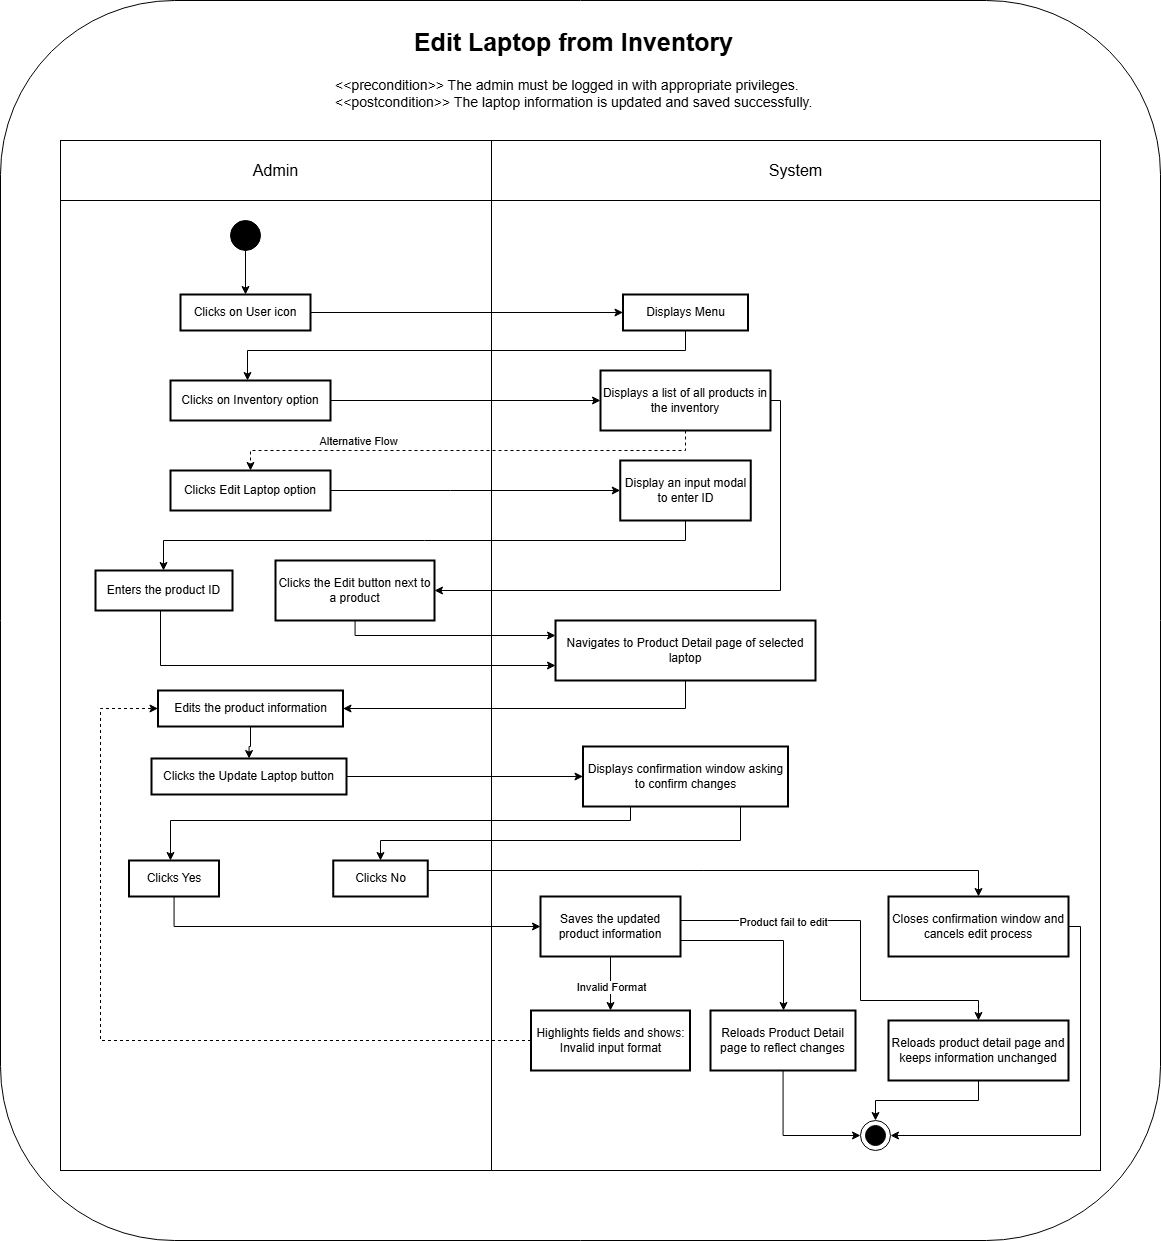

The diagram above was exported from draw.io. Its source (the exported page's mxGraphModel, read from the mxfile embedded in the PNG):
<mxGraphModel dx="1667" dy="937" grid="1" gridSize="10" guides="1" tooltips="1" connect="1" arrows="1" fold="1" page="1" pageScale="1" pageWidth="850" pageHeight="1100" math="0" shadow="0">
  <root>
    <mxCell id="0" />
    <mxCell id="1" parent="0" />
    <mxCell id="ucQywC1ldUxjcJT_iz2J-163" value="" style="rounded=1;whiteSpace=wrap;html=1;" parent="1" vertex="1">
      <mxGeometry x="330" y="790" width="1160" height="1240" as="geometry" />
    </mxCell>
    <mxCell id="ucQywC1ldUxjcJT_iz2J-157" value="" style="whiteSpace=wrap;strokeWidth=1;" parent="1" vertex="1">
      <mxGeometry x="821" y="990" width="609" height="970" as="geometry" />
    </mxCell>
    <mxCell id="ucQywC1ldUxjcJT_iz2J-2" value="" style="whiteSpace=wrap;strokeWidth=1;" parent="1" vertex="1">
      <mxGeometry x="390" y="990" width="431" height="970" as="geometry" />
    </mxCell>
    <mxCell id="ucQywC1ldUxjcJT_iz2J-50" style="edgeStyle=orthogonalEdgeStyle;rounded=0;orthogonalLoop=1;jettySize=auto;html=1;" parent="1" source="ucQywC1ldUxjcJT_iz2J-4" target="ucQywC1ldUxjcJT_iz2J-13" edge="1">
      <mxGeometry relative="1" as="geometry" />
    </mxCell>
    <mxCell id="ucQywC1ldUxjcJT_iz2J-4" value="Clicks on User icon" style="whiteSpace=wrap;strokeWidth=2;" parent="1" vertex="1">
      <mxGeometry x="510" y="1084" width="130" height="36" as="geometry" />
    </mxCell>
    <mxCell id="ucQywC1ldUxjcJT_iz2J-52" style="edgeStyle=orthogonalEdgeStyle;rounded=0;orthogonalLoop=1;jettySize=auto;html=1;" parent="1" source="ucQywC1ldUxjcJT_iz2J-5" target="ucQywC1ldUxjcJT_iz2J-14" edge="1">
      <mxGeometry relative="1" as="geometry" />
    </mxCell>
    <mxCell id="ucQywC1ldUxjcJT_iz2J-5" value="Clicks on Inventory option" style="whiteSpace=wrap;strokeWidth=2;" parent="1" vertex="1">
      <mxGeometry x="500" y="1170" width="160" height="40" as="geometry" />
    </mxCell>
    <mxCell id="ucQywC1ldUxjcJT_iz2J-60" style="edgeStyle=orthogonalEdgeStyle;rounded=0;orthogonalLoop=1;jettySize=auto;html=1;entryX=0;entryY=0.25;entryDx=0;entryDy=0;" parent="1" source="ucQywC1ldUxjcJT_iz2J-6" target="ucQywC1ldUxjcJT_iz2J-15" edge="1">
      <mxGeometry relative="1" as="geometry">
        <mxPoint x="850" y="1430" as="targetPoint" />
        <Array as="points">
          <mxPoint x="684" y="1425" />
        </Array>
      </mxGeometry>
    </mxCell>
    <mxCell id="ucQywC1ldUxjcJT_iz2J-6" value="Clicks the Edit button next to a product" style="whiteSpace=wrap;strokeWidth=2;" parent="1" vertex="1">
      <mxGeometry x="605" y="1350" width="159" height="60" as="geometry" />
    </mxCell>
    <mxCell id="ucQywC1ldUxjcJT_iz2J-63" style="edgeStyle=orthogonalEdgeStyle;rounded=0;orthogonalLoop=1;jettySize=auto;html=1;" parent="1" source="ucQywC1ldUxjcJT_iz2J-7" target="ucQywC1ldUxjcJT_iz2J-8" edge="1">
      <mxGeometry relative="1" as="geometry" />
    </mxCell>
    <mxCell id="ucQywC1ldUxjcJT_iz2J-7" value="Edits the product information" style="whiteSpace=wrap;strokeWidth=2;" parent="1" vertex="1">
      <mxGeometry x="487.5" y="1480" width="185" height="36" as="geometry" />
    </mxCell>
    <mxCell id="ucQywC1ldUxjcJT_iz2J-64" style="edgeStyle=orthogonalEdgeStyle;rounded=0;orthogonalLoop=1;jettySize=auto;html=1;" parent="1" source="ucQywC1ldUxjcJT_iz2J-8" target="ucQywC1ldUxjcJT_iz2J-16" edge="1">
      <mxGeometry relative="1" as="geometry" />
    </mxCell>
    <mxCell id="ucQywC1ldUxjcJT_iz2J-8" value="Clicks the Update Laptop button" style="whiteSpace=wrap;strokeWidth=2;" parent="1" vertex="1">
      <mxGeometry x="481" y="1548" width="195" height="36" as="geometry" />
    </mxCell>
    <mxCell id="ucQywC1ldUxjcJT_iz2J-69" style="edgeStyle=orthogonalEdgeStyle;rounded=0;orthogonalLoop=1;jettySize=auto;html=1;entryX=0;entryY=0.5;entryDx=0;entryDy=0;" parent="1" source="ucQywC1ldUxjcJT_iz2J-9" target="ucQywC1ldUxjcJT_iz2J-17" edge="1">
      <mxGeometry relative="1" as="geometry">
        <Array as="points">
          <mxPoint x="503" y="1716" />
        </Array>
      </mxGeometry>
    </mxCell>
    <mxCell id="ucQywC1ldUxjcJT_iz2J-9" value="Clicks Yes" style="whiteSpace=wrap;strokeWidth=2;" parent="1" vertex="1">
      <mxGeometry x="458.5" y="1650" width="90" height="36" as="geometry" />
    </mxCell>
    <mxCell id="ucQywC1ldUxjcJT_iz2J-55" style="edgeStyle=orthogonalEdgeStyle;rounded=0;orthogonalLoop=1;jettySize=auto;html=1;" parent="1" source="ucQywC1ldUxjcJT_iz2J-10" target="ucQywC1ldUxjcJT_iz2J-19" edge="1">
      <mxGeometry relative="1" as="geometry">
        <Array as="points">
          <mxPoint x="780" y="1280" />
          <mxPoint x="780" y="1280" />
        </Array>
      </mxGeometry>
    </mxCell>
    <mxCell id="ucQywC1ldUxjcJT_iz2J-10" value="Clicks Edit Laptop option" style="whiteSpace=wrap;strokeWidth=2;" parent="1" vertex="1">
      <mxGeometry x="500" y="1260" width="160" height="40" as="geometry" />
    </mxCell>
    <mxCell id="ucQywC1ldUxjcJT_iz2J-59" style="edgeStyle=orthogonalEdgeStyle;rounded=0;orthogonalLoop=1;jettySize=auto;html=1;entryX=0;entryY=0.75;entryDx=0;entryDy=0;" parent="1" source="ucQywC1ldUxjcJT_iz2J-11" target="ucQywC1ldUxjcJT_iz2J-15" edge="1">
      <mxGeometry relative="1" as="geometry">
        <Array as="points">
          <mxPoint x="490" y="1455" />
        </Array>
      </mxGeometry>
    </mxCell>
    <mxCell id="ucQywC1ldUxjcJT_iz2J-11" value="Enters the product ID" style="whiteSpace=wrap;strokeWidth=2;" parent="1" vertex="1">
      <mxGeometry x="425" y="1360" width="137" height="40" as="geometry" />
    </mxCell>
    <mxCell id="ucQywC1ldUxjcJT_iz2J-68" style="edgeStyle=orthogonalEdgeStyle;rounded=0;orthogonalLoop=1;jettySize=auto;html=1;" parent="1" source="ucQywC1ldUxjcJT_iz2J-12" target="ucQywC1ldUxjcJT_iz2J-20" edge="1">
      <mxGeometry relative="1" as="geometry">
        <Array as="points">
          <mxPoint x="1308" y="1660" />
        </Array>
      </mxGeometry>
    </mxCell>
    <mxCell id="ucQywC1ldUxjcJT_iz2J-12" value="Clicks No" style="whiteSpace=wrap;strokeWidth=2;" parent="1" vertex="1">
      <mxGeometry x="662.75" y="1650" width="94.5" height="36" as="geometry" />
    </mxCell>
    <mxCell id="ucQywC1ldUxjcJT_iz2J-51" style="edgeStyle=orthogonalEdgeStyle;rounded=0;orthogonalLoop=1;jettySize=auto;html=1;" parent="1" source="ucQywC1ldUxjcJT_iz2J-13" target="ucQywC1ldUxjcJT_iz2J-5" edge="1">
      <mxGeometry relative="1" as="geometry">
        <Array as="points">
          <mxPoint x="1015" y="1140" />
          <mxPoint x="577" y="1140" />
        </Array>
      </mxGeometry>
    </mxCell>
    <mxCell id="ucQywC1ldUxjcJT_iz2J-13" value="Displays Menu" style="whiteSpace=wrap;strokeWidth=2;" parent="1" vertex="1">
      <mxGeometry x="952.5" y="1084" width="125" height="36" as="geometry" />
    </mxCell>
    <mxCell id="ucQywC1ldUxjcJT_iz2J-53" style="edgeStyle=orthogonalEdgeStyle;rounded=0;orthogonalLoop=1;jettySize=auto;html=1;dashed=1;entryX=0.5;entryY=0;entryDx=0;entryDy=0;" parent="1" source="ucQywC1ldUxjcJT_iz2J-14" target="ucQywC1ldUxjcJT_iz2J-10" edge="1">
      <mxGeometry relative="1" as="geometry">
        <Array as="points">
          <mxPoint x="1015" y="1240" />
          <mxPoint x="580" y="1240" />
        </Array>
      </mxGeometry>
    </mxCell>
    <mxCell id="ucQywC1ldUxjcJT_iz2J-54" value="Alternative Flow" style="edgeLabel;html=1;align=center;verticalAlign=middle;resizable=0;points=[];" parent="ucQywC1ldUxjcJT_iz2J-53" connectable="0" vertex="1">
      <mxGeometry x="0.1949" y="2" relative="1" as="geometry">
        <mxPoint x="-63" y="-12" as="offset" />
      </mxGeometry>
    </mxCell>
    <mxCell id="ucQywC1ldUxjcJT_iz2J-58" style="edgeStyle=orthogonalEdgeStyle;rounded=0;orthogonalLoop=1;jettySize=auto;html=1;entryX=1;entryY=0.5;entryDx=0;entryDy=0;" parent="1" source="ucQywC1ldUxjcJT_iz2J-14" target="ucQywC1ldUxjcJT_iz2J-6" edge="1">
      <mxGeometry relative="1" as="geometry">
        <Array as="points">
          <mxPoint x="1110" y="1190" />
          <mxPoint x="1110" y="1380" />
        </Array>
      </mxGeometry>
    </mxCell>
    <mxCell id="ucQywC1ldUxjcJT_iz2J-14" value="Displays a list of all products in the inventory" style="whiteSpace=wrap;strokeWidth=2;" parent="1" vertex="1">
      <mxGeometry x="930" y="1160" width="170" height="60" as="geometry" />
    </mxCell>
    <mxCell id="ucQywC1ldUxjcJT_iz2J-62" style="edgeStyle=orthogonalEdgeStyle;rounded=0;orthogonalLoop=1;jettySize=auto;html=1;entryX=1;entryY=0.5;entryDx=0;entryDy=0;" parent="1" source="ucQywC1ldUxjcJT_iz2J-15" target="ucQywC1ldUxjcJT_iz2J-7" edge="1">
      <mxGeometry relative="1" as="geometry">
        <Array as="points">
          <mxPoint x="1015" y="1498" />
        </Array>
      </mxGeometry>
    </mxCell>
    <mxCell id="ucQywC1ldUxjcJT_iz2J-15" value="Navigates to Product Detail page of selected laptop" style="whiteSpace=wrap;strokeWidth=2;" parent="1" vertex="1">
      <mxGeometry x="885" y="1410" width="260" height="60" as="geometry" />
    </mxCell>
    <mxCell id="ucQywC1ldUxjcJT_iz2J-65" style="edgeStyle=orthogonalEdgeStyle;rounded=0;orthogonalLoop=1;jettySize=auto;html=1;" parent="1" source="ucQywC1ldUxjcJT_iz2J-16" target="ucQywC1ldUxjcJT_iz2J-9" edge="1">
      <mxGeometry relative="1" as="geometry">
        <Array as="points">
          <mxPoint x="960" y="1610" />
          <mxPoint x="500" y="1610" />
        </Array>
      </mxGeometry>
    </mxCell>
    <mxCell id="ucQywC1ldUxjcJT_iz2J-66" style="edgeStyle=orthogonalEdgeStyle;rounded=0;orthogonalLoop=1;jettySize=auto;html=1;" parent="1" source="ucQywC1ldUxjcJT_iz2J-16" target="ucQywC1ldUxjcJT_iz2J-12" edge="1">
      <mxGeometry relative="1" as="geometry">
        <Array as="points">
          <mxPoint x="1070" y="1630" />
          <mxPoint x="710" y="1630" />
        </Array>
      </mxGeometry>
    </mxCell>
    <mxCell id="ucQywC1ldUxjcJT_iz2J-16" value="Displays confirmation window asking to confirm changes" style="whiteSpace=wrap;strokeWidth=2;" parent="1" vertex="1">
      <mxGeometry x="912.5" y="1536" width="205" height="60" as="geometry" />
    </mxCell>
    <mxCell id="ucQywC1ldUxjcJT_iz2J-71" style="edgeStyle=orthogonalEdgeStyle;rounded=0;orthogonalLoop=1;jettySize=auto;html=1;" parent="1" source="ucQywC1ldUxjcJT_iz2J-17" target="ucQywC1ldUxjcJT_iz2J-18" edge="1">
      <mxGeometry relative="1" as="geometry">
        <Array as="points">
          <mxPoint x="1113" y="1730" />
        </Array>
      </mxGeometry>
    </mxCell>
    <mxCell id="ucQywC1ldUxjcJT_iz2J-72" style="edgeStyle=orthogonalEdgeStyle;rounded=0;orthogonalLoop=1;jettySize=auto;html=1;" parent="1" source="ucQywC1ldUxjcJT_iz2J-17" target="ucQywC1ldUxjcJT_iz2J-21" edge="1">
      <mxGeometry relative="1" as="geometry" />
    </mxCell>
    <mxCell id="ucQywC1ldUxjcJT_iz2J-73" value="Invalid Format" style="edgeLabel;html=1;align=center;verticalAlign=middle;resizable=0;points=[];" parent="ucQywC1ldUxjcJT_iz2J-72" connectable="0" vertex="1">
      <mxGeometry x="0.1504" relative="1" as="geometry">
        <mxPoint y="-1" as="offset" />
      </mxGeometry>
    </mxCell>
    <mxCell id="ucQywC1ldUxjcJT_iz2J-74" style="edgeStyle=orthogonalEdgeStyle;rounded=0;orthogonalLoop=1;jettySize=auto;html=1;" parent="1" source="ucQywC1ldUxjcJT_iz2J-17" target="ucQywC1ldUxjcJT_iz2J-22" edge="1">
      <mxGeometry relative="1" as="geometry">
        <Array as="points">
          <mxPoint x="1190" y="1710" />
          <mxPoint x="1190" y="1790" />
          <mxPoint x="1308" y="1790" />
        </Array>
      </mxGeometry>
    </mxCell>
    <mxCell id="ucQywC1ldUxjcJT_iz2J-75" value="Product fail to edit" style="edgeLabel;html=1;align=center;verticalAlign=middle;resizable=0;points=[];" parent="ucQywC1ldUxjcJT_iz2J-74" connectable="0" vertex="1">
      <mxGeometry x="0.0026" relative="1" as="geometry">
        <mxPoint x="-78" y="-19" as="offset" />
      </mxGeometry>
    </mxCell>
    <mxCell id="ucQywC1ldUxjcJT_iz2J-17" value="Saves the updated product information" style="whiteSpace=wrap;strokeWidth=2;" parent="1" vertex="1">
      <mxGeometry x="870" y="1686" width="140" height="60" as="geometry" />
    </mxCell>
    <mxCell id="ucQywC1ldUxjcJT_iz2J-155" style="edgeStyle=orthogonalEdgeStyle;rounded=0;orthogonalLoop=1;jettySize=auto;html=1;entryX=0;entryY=0.5;entryDx=0;entryDy=0;" parent="1" source="ucQywC1ldUxjcJT_iz2J-18" target="ucQywC1ldUxjcJT_iz2J-81" edge="1">
      <mxGeometry relative="1" as="geometry">
        <Array as="points">
          <mxPoint x="1112" y="1925" />
        </Array>
      </mxGeometry>
    </mxCell>
    <mxCell id="ucQywC1ldUxjcJT_iz2J-18" value="Reloads Product Detail page to reflect changes" style="whiteSpace=wrap;strokeWidth=2;" parent="1" vertex="1">
      <mxGeometry x="1040" y="1800" width="145" height="60" as="geometry" />
    </mxCell>
    <mxCell id="ucQywC1ldUxjcJT_iz2J-56" style="edgeStyle=orthogonalEdgeStyle;rounded=0;orthogonalLoop=1;jettySize=auto;html=1;" parent="1" source="ucQywC1ldUxjcJT_iz2J-19" target="ucQywC1ldUxjcJT_iz2J-11" edge="1">
      <mxGeometry relative="1" as="geometry">
        <Array as="points">
          <mxPoint x="1015" y="1330" />
          <mxPoint x="493" y="1330" />
        </Array>
      </mxGeometry>
    </mxCell>
    <mxCell id="ucQywC1ldUxjcJT_iz2J-19" value="Display an input modal to enter ID" style="whiteSpace=wrap;strokeWidth=2;" parent="1" vertex="1">
      <mxGeometry x="949.75" y="1250" width="130.5" height="60" as="geometry" />
    </mxCell>
    <mxCell id="ucQywC1ldUxjcJT_iz2J-153" style="edgeStyle=orthogonalEdgeStyle;rounded=0;orthogonalLoop=1;jettySize=auto;html=1;entryX=1;entryY=0.5;entryDx=0;entryDy=0;" parent="1" source="ucQywC1ldUxjcJT_iz2J-20" target="ucQywC1ldUxjcJT_iz2J-81" edge="1">
      <mxGeometry relative="1" as="geometry">
        <Array as="points">
          <mxPoint x="1410" y="1716" />
          <mxPoint x="1410" y="1925" />
        </Array>
      </mxGeometry>
    </mxCell>
    <mxCell id="ucQywC1ldUxjcJT_iz2J-20" value="Closes confirmation window and cancels edit process" style="whiteSpace=wrap;strokeWidth=2;" parent="1" vertex="1">
      <mxGeometry x="1218" y="1686" width="180" height="60" as="geometry" />
    </mxCell>
    <mxCell id="ucQywC1ldUxjcJT_iz2J-96" style="edgeStyle=orthogonalEdgeStyle;rounded=0;orthogonalLoop=1;jettySize=auto;html=1;exitX=0;exitY=0.5;exitDx=0;exitDy=0;dashed=1;entryX=0;entryY=0.5;entryDx=0;entryDy=0;" parent="1" source="ucQywC1ldUxjcJT_iz2J-21" target="ucQywC1ldUxjcJT_iz2J-7" edge="1">
      <mxGeometry relative="1" as="geometry">
        <Array as="points">
          <mxPoint x="430" y="1830" />
          <mxPoint x="430" y="1498" />
        </Array>
      </mxGeometry>
    </mxCell>
    <mxCell id="ucQywC1ldUxjcJT_iz2J-21" value="Highlights fields and shows: Invalid input format" style="whiteSpace=wrap;strokeWidth=2;" parent="1" vertex="1">
      <mxGeometry x="860.5" y="1800" width="159" height="60" as="geometry" />
    </mxCell>
    <mxCell id="ucQywC1ldUxjcJT_iz2J-154" style="edgeStyle=orthogonalEdgeStyle;rounded=0;orthogonalLoop=1;jettySize=auto;html=1;entryX=0.5;entryY=0;entryDx=0;entryDy=0;" parent="1" source="ucQywC1ldUxjcJT_iz2J-22" target="ucQywC1ldUxjcJT_iz2J-81" edge="1">
      <mxGeometry relative="1" as="geometry">
        <Array as="points">
          <mxPoint x="1308" y="1890" />
          <mxPoint x="1205" y="1890" />
        </Array>
      </mxGeometry>
    </mxCell>
    <mxCell id="ucQywC1ldUxjcJT_iz2J-22" value="Reloads product detail page and keeps information unchanged" style="whiteSpace=wrap;strokeWidth=2;" parent="1" vertex="1">
      <mxGeometry x="1218" y="1810" width="180" height="60" as="geometry" />
    </mxCell>
    <mxCell id="ucQywC1ldUxjcJT_iz2J-78" style="edgeStyle=orthogonalEdgeStyle;rounded=0;orthogonalLoop=1;jettySize=auto;html=1;" parent="1" source="ucQywC1ldUxjcJT_iz2J-77" target="ucQywC1ldUxjcJT_iz2J-4" edge="1">
      <mxGeometry relative="1" as="geometry" />
    </mxCell>
    <mxCell id="ucQywC1ldUxjcJT_iz2J-77" value="" style="ellipse;whiteSpace=wrap;html=1;fillColor=#000000;" parent="1" vertex="1">
      <mxGeometry x="560" y="1010" width="30" height="30" as="geometry" />
    </mxCell>
    <mxCell id="ucQywC1ldUxjcJT_iz2J-87" value="" style="group" parent="1" connectable="0" vertex="1">
      <mxGeometry x="1190" y="1910" width="30" height="30" as="geometry" />
    </mxCell>
    <mxCell id="ucQywC1ldUxjcJT_iz2J-81" value="" style="ellipse;whiteSpace=wrap;html=1;fillColor=#FFFFFF;container=0;" parent="ucQywC1ldUxjcJT_iz2J-87" vertex="1">
      <mxGeometry width="30" height="30" as="geometry" />
    </mxCell>
    <mxCell id="ucQywC1ldUxjcJT_iz2J-82" value="" style="ellipse;whiteSpace=wrap;html=1;fillColor=#000000;container=0;" parent="ucQywC1ldUxjcJT_iz2J-87" vertex="1">
      <mxGeometry x="5" y="5" width="20" height="20" as="geometry" />
    </mxCell>
    <mxCell id="ucQywC1ldUxjcJT_iz2J-158" value="&lt;font style=&quot;font-size: 16px;&quot;&gt;Admin&lt;/font&gt;" style="rounded=0;whiteSpace=wrap;html=1;" parent="1" vertex="1">
      <mxGeometry x="390" y="930" width="431" height="60" as="geometry" />
    </mxCell>
    <mxCell id="ucQywC1ldUxjcJT_iz2J-159" value="&lt;font style=&quot;font-size: 16px;&quot;&gt;System&lt;/font&gt;" style="rounded=0;whiteSpace=wrap;html=1;" parent="1" vertex="1">
      <mxGeometry x="821" y="930" width="609" height="60" as="geometry" />
    </mxCell>
    <mxCell id="ucQywC1ldUxjcJT_iz2J-160" value="&lt;&lt;precondition&gt;&gt; The admin must be logged in with appropriate privileges.&#10;&lt;&lt;postcondition&gt;&gt; The laptop information is updated and saved successfully." style="text;whiteSpace=wrap;fontSize=14;" parent="1" vertex="1">
      <mxGeometry x="662.75" y="860" width="495" height="50" as="geometry" />
    </mxCell>
    <mxCell id="ucQywC1ldUxjcJT_iz2J-161" value="Edit Laptop from Inventory" style="text;whiteSpace=wrap;fontSize=25;fontStyle=1;align=center;" parent="1" vertex="1">
      <mxGeometry x="740" y="810" width="326.5" height="50" as="geometry" />
    </mxCell>
  </root>
</mxGraphModel>